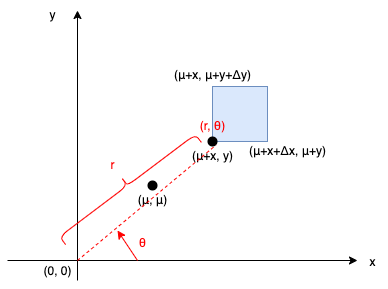

The diagram above was exported from draw.io. Its source (the exported page's mxGraphModel, read from the mxfile embedded in the PNG):
<mxGraphModel dx="1047" dy="801" grid="1" gridSize="10" guides="1" tooltips="1" connect="1" arrows="1" fold="1" page="1" pageScale="1" pageWidth="827" pageHeight="1169" math="0" shadow="0">
  <root>
    <mxCell id="0" />
    <mxCell id="1" parent="0" />
    <mxCell id="lIV_b-Jj5jmFC_cxghG_-1" value="" style="endArrow=classic;html=1;rounded=0;" edge="1" parent="1">
      <mxGeometry width="50" height="50" relative="1" as="geometry">
        <mxPoint x="220" y="440" as="sourcePoint" />
        <mxPoint x="570" y="440" as="targetPoint" />
      </mxGeometry>
    </mxCell>
    <mxCell id="lIV_b-Jj5jmFC_cxghG_-2" value="x" style="text;html=1;align=center;verticalAlign=middle;resizable=0;points=[];autosize=1;strokeColor=none;fillColor=none;" vertex="1" parent="1">
      <mxGeometry x="570" y="427" width="30" height="30" as="geometry" />
    </mxCell>
    <mxCell id="lIV_b-Jj5jmFC_cxghG_-3" value="" style="endArrow=classic;html=1;rounded=0;" edge="1" parent="1">
      <mxGeometry width="50" height="50" relative="1" as="geometry">
        <mxPoint x="290" y="460" as="sourcePoint" />
        <mxPoint x="290" y="190" as="targetPoint" />
      </mxGeometry>
    </mxCell>
    <mxCell id="lIV_b-Jj5jmFC_cxghG_-4" value="y" style="text;html=1;align=center;verticalAlign=middle;resizable=0;points=[];autosize=1;strokeColor=none;fillColor=none;" vertex="1" parent="1">
      <mxGeometry x="250" y="180" width="30" height="30" as="geometry" />
    </mxCell>
    <mxCell id="lIV_b-Jj5jmFC_cxghG_-12" value="(0, 0)" style="text;html=1;align=center;verticalAlign=middle;resizable=0;points=[];autosize=1;strokeColor=none;fillColor=none;" vertex="1" parent="1">
      <mxGeometry x="245" y="436" width="50" height="30" as="geometry" />
    </mxCell>
    <mxCell id="lIV_b-Jj5jmFC_cxghG_-19" value="(mu,mu)狙い" style="" parent="0" />
    <mxCell id="lIV_b-Jj5jmFC_cxghG_-20" value="" style="whiteSpace=wrap;html=1;aspect=fixed;fillColor=#dae8fc;strokeColor=#6c8ebf;" vertex="1" parent="lIV_b-Jj5jmFC_cxghG_-19">
      <mxGeometry x="425" y="266" width="55" height="55" as="geometry" />
    </mxCell>
    <mxCell id="lIV_b-Jj5jmFC_cxghG_-21" value="(μ+x, y)" style="text;html=1;align=center;verticalAlign=middle;resizable=0;points=[];autosize=1;strokeColor=none;fillColor=none;" vertex="1" parent="lIV_b-Jj5jmFC_cxghG_-19">
      <mxGeometry x="395" y="321" width="60" height="30" as="geometry" />
    </mxCell>
    <mxCell id="lIV_b-Jj5jmFC_cxghG_-22" value="" style="ellipse;whiteSpace=wrap;html=1;aspect=fixed;strokeColor=none;fillColor=#000000;" vertex="1" parent="lIV_b-Jj5jmFC_cxghG_-19">
      <mxGeometry x="420" y="316" width="10" height="10" as="geometry" />
    </mxCell>
    <mxCell id="lIV_b-Jj5jmFC_cxghG_-23" value="(μ+x+Δx, μ+y)" style="text;html=1;align=center;verticalAlign=middle;resizable=0;points=[];autosize=1;strokeColor=none;fillColor=none;" vertex="1" parent="lIV_b-Jj5jmFC_cxghG_-19">
      <mxGeometry x="450" y="316" width="100" height="30" as="geometry" />
    </mxCell>
    <mxCell id="lIV_b-Jj5jmFC_cxghG_-24" value="(μ+x, μ+y+Δy)" style="text;html=1;align=center;verticalAlign=middle;resizable=0;points=[];autosize=1;strokeColor=none;fillColor=none;" vertex="1" parent="lIV_b-Jj5jmFC_cxghG_-19">
      <mxGeometry x="375" y="240" width="100" height="30" as="geometry" />
    </mxCell>
    <mxCell id="lIV_b-Jj5jmFC_cxghG_-25" value="(μ, μ)" style="text;html=1;align=center;verticalAlign=middle;resizable=0;points=[];autosize=1;strokeColor=none;fillColor=none;" vertex="1" parent="lIV_b-Jj5jmFC_cxghG_-19">
      <mxGeometry x="340" y="365" width="50" height="30" as="geometry" />
    </mxCell>
    <mxCell id="lIV_b-Jj5jmFC_cxghG_-26" value="" style="ellipse;whiteSpace=wrap;html=1;aspect=fixed;strokeColor=none;fillColor=#000000;" vertex="1" parent="lIV_b-Jj5jmFC_cxghG_-19">
      <mxGeometry x="360" y="360" width="10" height="10" as="geometry" />
    </mxCell>
    <mxCell id="lIV_b-Jj5jmFC_cxghG_-28" value="極座標" parent="0" />
    <mxCell id="lIV_b-Jj5jmFC_cxghG_-31" value="" style="endArrow=none;dashed=1;html=1;rounded=0;entryX=1;entryY=1;entryDx=0;entryDy=0;strokeColor=#FF0000;" edge="1" parent="lIV_b-Jj5jmFC_cxghG_-28" target="lIV_b-Jj5jmFC_cxghG_-22">
      <mxGeometry width="50" height="50" relative="1" as="geometry">
        <mxPoint x="290" y="440" as="sourcePoint" />
        <mxPoint x="435" y="331" as="targetPoint" />
      </mxGeometry>
    </mxCell>
    <mxCell id="lIV_b-Jj5jmFC_cxghG_-32" value="" style="shape=curlyBracket;whiteSpace=wrap;html=1;rounded=1;flipH=1;labelPosition=right;verticalLabelPosition=middle;align=left;verticalAlign=middle;rotation=53;size=0.5;direction=west;strokeColor=#FF0000;" vertex="1" parent="lIV_b-Jj5jmFC_cxghG_-28">
      <mxGeometry x="330" y="280" width="20" height="170" as="geometry" />
    </mxCell>
    <mxCell id="lIV_b-Jj5jmFC_cxghG_-33" value="r" style="text;html=1;align=center;verticalAlign=middle;resizable=0;points=[];autosize=1;strokeColor=none;fillColor=none;fontColor=#FF0000;" vertex="1" parent="lIV_b-Jj5jmFC_cxghG_-28">
      <mxGeometry x="310" y="330" width="30" height="30" as="geometry" />
    </mxCell>
    <mxCell id="lIV_b-Jj5jmFC_cxghG_-37" value="" style="endArrow=classic;html=1;rounded=0;fontColor=#FF0000;strokeColor=#FF0000;" edge="1" parent="lIV_b-Jj5jmFC_cxghG_-28">
      <mxGeometry width="50" height="50" relative="1" as="geometry">
        <mxPoint x="350" y="440" as="sourcePoint" />
        <mxPoint x="330" y="410" as="targetPoint" />
      </mxGeometry>
    </mxCell>
    <mxCell id="lIV_b-Jj5jmFC_cxghG_-38" value="θ" style="text;html=1;align=center;verticalAlign=middle;resizable=0;points=[];autosize=1;strokeColor=none;fillColor=none;fontColor=#FF0000;" vertex="1" parent="lIV_b-Jj5jmFC_cxghG_-28">
      <mxGeometry x="340" y="408" width="30" height="30" as="geometry" />
    </mxCell>
    <mxCell id="lIV_b-Jj5jmFC_cxghG_-40" value="(r, θ)" style="text;html=1;align=center;verticalAlign=middle;resizable=0;points=[];autosize=1;strokeColor=none;fillColor=none;fontColor=#FF0000;" vertex="1" parent="lIV_b-Jj5jmFC_cxghG_-28">
      <mxGeometry x="400" y="291" width="50" height="30" as="geometry" />
    </mxCell>
  </root>
</mxGraphModel>